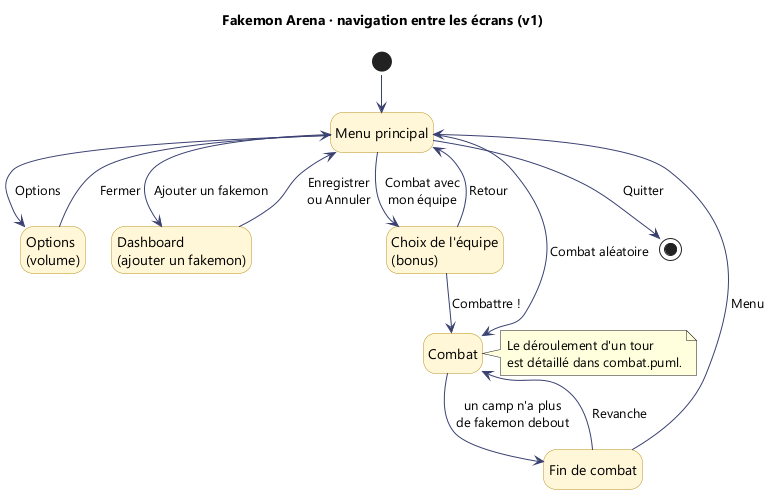

The diagram above was rendered by PlantUML. Its source (embedded in the PNG):
@startuml navigation
!pragma layout smetana
title Fakemon Arena · navigation entre les écrans (v1)
skinparam defaultFontName Segoe UI
skinparam state {
  BackgroundColor #FFF6D6
  BorderColor #B8901A
  ArrowColor #3A4170
}
hide empty description

state "Menu principal" as Menu
state "Options\n(volume)" as Options
state "Dashboard\n(ajouter un fakemon)" as Dashboard
state "Choix de l'équipe\n(bonus)" as ChoixEquipe
state "Combat" as Combat
state "Fin de combat" as Fin

[*] --> Menu
Menu --> Options : Options
Options --> Menu : Fermer
Menu --> Dashboard : Ajouter un fakemon
Dashboard --> Menu : Enregistrer\nou Annuler
Menu --> ChoixEquipe : Combat avec\nmon équipe
ChoixEquipe --> Menu : Retour
ChoixEquipe --> Combat : Combattre !
Menu --> Combat : Combat aléatoire
Combat --> Fin : un camp n'a plus\nde fakemon debout
Fin --> Combat : Revanche
Fin --> Menu : Menu
Menu --> [*] : Quitter

note right of Combat
  Le déroulement d'un tour
  est détaillé dans combat.puml.
end note
@enduml